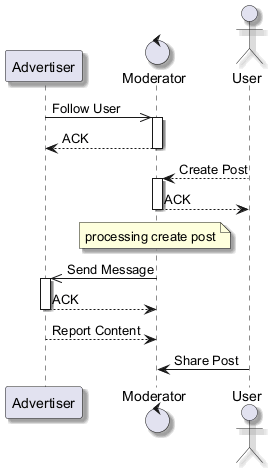

The diagram above was rendered by PlantUML. Its source (embedded in the PNG):
@startuml
skinparam shadowing true
participant "Advertiser" as A
control "Moderator" as M
actor "User" as U
A ->> M : Follow User
activate M
M --> A : ACK
deactivate M
U --> M : Create Post
activate M
M --> U : ACK
deactivate M
note over M : processing create post
M ->> A : Send Message
activate A
A --> M : ACK
deactivate A
A --> M : Report Content
U -> M : Share Post
@enduml